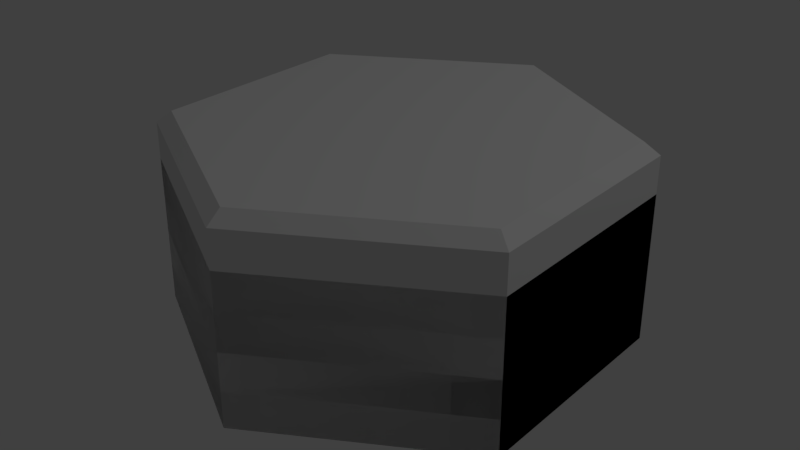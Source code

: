 # Source: BevelledHex3.blend  (saved by Blender 2.79.0; exported with 4.5.12 LTS)
import bpy
from mathutils import Matrix  # noqa: F401  (used for matrix-valued properties, if any)

bpy.ops.wm.read_factory_settings(use_empty=True)
scene = bpy.context.scene
scene.name = 'Scene'

# ---- collections
col_collection_1 = bpy.data.collections.new('Collection 1'); scene.collection.children.link(col_collection_1)

# ---- world
world_world = bpy.data.worlds.new('World'); scene.world = world_world
world_world.color = (0.05088, 0.05088, 0.05088)
world_world.use_sun_shadow = False
world_world.sun_shadow_jitter_overblur = 0.0
world_world.cycles.sampling_method = 'MANUAL'

# ---- cameras
cam_camera = bpy.data.cameras.new('Camera')
cam_camera.clip_end = 100.0
cam_camera.lens = 35.0
cam_camera.sensor_width = 32.0
cam_camera.sensor_height = 18.0
cam_camera.ortho_scale = 7.314
cam_camera.dof.focus_distance = 0.0
cam_camera.dof.aperture_fstop = 128.0

# ---- lights
light_lamp = bpy.data.lights.new('Lamp', 'POINT')
light_lamp.transmission_factor = 0.0
light_lamp.cutoff_distance = 30.0
light_lamp.energy = 100.0
light_lamp.shadow_buffer_clip_start = 1.001
light_lamp.shadow_soft_size = 0.1
light_lamp.shadow_maximum_resolution = 0.006
light_lamp.use_absolute_resolution = True

# ---- meshes
me_cylinder = bpy.data.meshes.new('Cylinder')
me_cylinder.from_pydata([(0.0, 1.0, -0.08086), (0.0, 1.0, 0.08086), (0.866, 0.5, -0.08086), (0.866, 0.5, 0.08086), (0.866, -0.5, -0.08086), (0.866, -0.5, 0.08086), (-8.742e-08, -1.0, -0.08086), (-8.742e-08, -1.0, 0.08086), (-0.866, -0.5, -0.08086), (-0.866, -0.5, 0.08086), (-0.866, 0.5, -0.08086), (-0.866, 0.5, 0.08086), (0.0, 1.0, 0.08086), (0.866, 0.5, 0.08086), (0.866, -0.5, 0.08086), (-8.742e-08, -1.0, 0.08086), (-0.866, -0.5, 0.08086), (-0.866, 0.5, 0.08086), (0.0, 1.0, 0.08086), (0.866, 0.5, 0.08086), (0.866, -0.5, 0.08086), (-8.742e-08, -1.0, 0.08086), (-0.866, -0.5, 0.08086), (-0.866, 0.5, 0.08086), (0.0, 1.0, 0.08086), (0.866, 0.5, 0.08086), (0.866, -0.5, 0.08086), (-8.742e-08, -1.0, 0.08086), (-0.866, -0.5, 0.08086), (-0.866, 0.5, 0.08086), (0.0, 1.0, 0.08086), (0.866, 0.5, 0.08086), (0.866, -0.5, 0.08086), (-8.742e-08, -1.0, 0.08086), (-0.866, -0.5, 0.08086), (-0.866, 0.5, 0.08086), (-1.336e-09, 0.9327, 0.1334), (0.8078, 0.4664, 0.1334), (0.8078, -0.4664, 0.1334), (-8.288e-08, -0.9327, 0.1334), (-0.8078, -0.4664, 0.1334), (-0.8078, 0.4664, 0.1334), (0.0, 1.0, -0.08086), (0.866, 0.5, -0.08086), (0.866, -0.5, -0.08086), (-8.742e-08, -1.0, -0.08086), (-0.866, -0.5, -0.08086), (-0.866, 0.5, -0.08086), (0.0, 1.0, -0.08086), (0.866, 0.5, -0.08086), (0.866, 0.5, 0.08086), (0.0, 1.0, 0.08086), (0.866, -0.5, -0.08086), (0.866, -0.5, 0.08086), (-8.742e-08, -1.0, -0.08086), (-8.742e-08, -1.0, 0.08086), (-0.866, -0.5, -0.08086), (-0.866, -0.5, 0.08086), (-0.866, 0.5, -0.08086), (-0.866, 0.5, 0.08086), (0.0, 1.0, -0.08086), (0.866, 0.5, -0.08086), (0.866, -0.5, -0.08086), (-8.742e-08, -1.0, -0.08086), (-0.866, -0.5, -0.08086), (-0.866, 0.5, -0.08086), (0.0, 1.0, -0.2435), (0.866, 0.5, -0.2435), (0.866, 0.5, -0.08177), (0.0, 1.0, -0.08177), (0.866, -0.5, -0.2435), (0.866, -0.5, -0.08177), (-8.742e-08, -1.0, -0.2435), (-8.742e-08, -1.0, -0.08177), (-0.866, -0.5, -0.2435), (-0.866, -0.5, -0.08177), (-0.866, 0.5, -0.2435), (-0.866, 0.5, -0.08177), (0.0, 1.0, -0.2435), (0.866, 0.5, -0.2435), (0.866, -0.5, -0.2435), (-8.742e-08, -1.0, -0.2435), (-0.866, -0.5, -0.2435), (-0.866, 0.5, -0.2435), (0.0, 1.0, -0.407), (0.866, 0.5, -0.407), (0.866, 0.5, -0.2452), (0.0, 1.0, -0.2452), (0.866, -0.5, -0.407), (0.866, -0.5, -0.2452), (-8.742e-08, -1.0, -0.407), (-8.742e-08, -1.0, -0.2452), (-0.866, -0.5, -0.407), (-0.866, -0.5, -0.2452), (-0.866, 0.5, -0.407), (-0.866, 0.5, -0.2452), (0.0, 1.0, -0.407), (0.866, 0.5, -0.407), (0.866, -0.5, -0.407), (-8.742e-08, -1.0, -0.407), (-0.866, -0.5, -0.407), (-0.866, 0.5, -0.407), (0.0, 1.0, -0.5716), (0.866, 0.5, -0.5716), (0.866, 0.5, -0.4099), (0.0, 1.0, -0.4099), (0.866, -0.5, -0.5716), (0.866, -0.5, -0.4099), (-8.742e-08, -1.0, -0.5716), (-8.742e-08, -1.0, -0.4099), (-0.866, -0.5, -0.5716), (-0.866, -0.5, -0.4099), (-0.866, 0.5, -0.5716), (-0.866, 0.5, -0.4099), (0.0, 1.0, -0.5716), (0.866, 0.5, -0.5716), (0.866, -0.5, -0.5716), (-8.742e-08, -1.0, -0.5716), (-0.866, -0.5, -0.5716), (-0.866, 0.5, -0.5716), (0.0, 1.0, -0.7359), (0.866, 0.5, -0.7359), (0.866, 0.5, -0.5742), (0.0, 1.0, -0.5742), (0.866, -0.5, -0.7359), (0.866, -0.5, -0.5742), (-8.742e-08, -1.0, -0.7359), (-8.742e-08, -1.0, -0.5742), (-0.866, -0.5, -0.7359), (-0.866, -0.5, -0.5742), (-0.866, 0.5, -0.7359), (-0.866, 0.5, -0.5742), (0.0, 1.0, -0.7359), (0.866, 0.5, -0.7359), (0.866, -0.5, -0.7359), (-8.742e-08, -1.0, -0.7359), (-0.866, -0.5, -0.7359), (-0.866, 0.5, -0.7359)], [], [(8, 6, 54, 56), (11, 1, 51, 59), (46, 47, 65, 64), (0, 10, 58, 48), (3, 1, 11, 9, 7, 5), (1, 3, 50, 51), (45, 46, 64, 63), (4, 6, 45, 44), (13, 14, 15, 16, 17, 12), (23, 22, 28, 29), (16, 15, 21, 22), (14, 13, 19, 20), (17, 16, 22, 23), (15, 14, 20, 21), (13, 12, 18, 19), (12, 17, 23, 18), (24, 29, 35, 30), (21, 20, 26, 27), (19, 18, 24, 25), (18, 23, 29, 24), (22, 21, 27, 28), (20, 19, 25, 26), (35, 34, 40, 41), (28, 27, 33, 34), (26, 25, 31, 32), (29, 28, 34, 35), (27, 26, 32, 33), (25, 24, 30, 31), (37, 36, 41, 40, 39, 38), (33, 32, 38, 39), (31, 30, 36, 37), (30, 35, 41, 36), (34, 33, 39, 40), (32, 31, 37, 38), (5, 7, 55, 53), (10, 0, 42, 47), (6, 8, 46, 45), (2, 4, 44, 43), (8, 10, 47, 46), (0, 2, 43, 42), (64, 65, 83, 82), (54, 52, 70, 72), (57, 59, 77, 75), (63, 64, 82, 81), (58, 56, 74, 76), (62, 63, 81, 80), (50, 53, 71, 68), (47, 42, 60, 65), (7, 9, 57, 55), (4, 2, 49, 52), (3, 5, 53, 50), (42, 43, 61, 60), (10, 8, 56, 58), (43, 44, 62, 61), (9, 11, 59, 57), (6, 4, 52, 54), (44, 45, 63, 62), (2, 0, 48, 49), (83, 78, 96, 101), (71, 73, 91, 89), (67, 66, 84, 85), (82, 83, 101, 100), (72, 70, 88, 90), (75, 77, 95, 93), (81, 82, 100, 99), (49, 48, 66, 67), (53, 55, 73, 71), (65, 60, 78, 83), (51, 50, 68, 69), (48, 58, 76, 66), (59, 51, 69, 77), (56, 54, 72, 74), (60, 61, 79, 78), (55, 57, 75, 73), (52, 49, 67, 70), (61, 62, 80, 79), (84, 94, 112, 102), (87, 86, 104, 105), (101, 96, 114, 119), (89, 91, 109, 107), (85, 84, 102, 103), (100, 101, 119, 118), (90, 88, 106, 108), (69, 68, 86, 87), (66, 76, 94, 84), (77, 69, 87, 95), (74, 72, 90, 92), (78, 79, 97, 96), (73, 75, 93, 91), (70, 67, 85, 88), (79, 80, 98, 97), (68, 71, 89, 86), (80, 81, 99, 98), (76, 74, 92, 94), (114, 115, 133, 132), (110, 108, 126, 128), (113, 105, 123, 131), (102, 112, 130, 120), (105, 104, 122, 123), (119, 114, 132, 137), (107, 109, 127, 125), (95, 87, 105, 113), (92, 90, 108, 110), (96, 97, 115, 114), (91, 93, 111, 109), (88, 85, 103, 106), (97, 98, 116, 115), (86, 89, 107, 104), (98, 99, 117, 116), (94, 92, 110, 112), (99, 100, 118, 117), (93, 95, 113, 111), (120, 123, 122, 121), (121, 122, 125, 124), (124, 125, 127, 126), (126, 127, 129, 128), (128, 129, 131, 130), (130, 131, 123, 120), (132, 133, 134, 135, 136, 137), (109, 111, 129, 127), (106, 103, 121, 124), (115, 116, 134, 133), (104, 107, 125, 122), (116, 117, 135, 134), (112, 110, 128, 130), (117, 118, 136, 135), (111, 113, 131, 129), (108, 106, 124, 126), (118, 119, 137, 136), (103, 102, 120, 121)])
_uv = me_cylinder.uv_layers.new(name='UVMap')
_uv.uv.foreach_set('vector', [0.0, 0.0, 0.0, 0.0, 0.0, 0.0, 0.0, 0.0, 0.0, 0.0, 0.0, 0.0, 0.0, 0.0, 0.0, 0.0, 0.0, 0.0, 0.0, 0.0, 0.0, 0.0, 0.0, 0.0, 0.0, 0.0, 0.0, 0.0, 0.0, 0.0, 0.0, 0.0, 0.0, 0.0, 0.0, 0.0, 0.0, 0.0, 0.0, 0.0, 0.0, 0.0, 0.0, 0.0, 0.0, 0.0, 0.0, 0.0, 0.0, 0.0, 0.0, 0.0, 0.0, 0.0, 0.0, 0.0, 0.0, 0.0, 0.0, 0.0, 0.0, 0.0, 0.0, 0.0, 0.0, 0.0, 0.0, 0.0, 0.0, 0.0, 0.0, 0.0, 0.0, 0.0, 0.0, 0.0, 0.0, 0.0, 0.0, 0.0, 0.0, 0.0, 0.0, 0.0, 0.0, 0.0, 0.0, 0.0, 0.0, 0.0, 0.0, 0.0, 0.0, 0.0, 0.0, 0.0, 0.0, 0.0, 0.0, 0.0, 0.0, 0.0, 0.0, 0.0, 0.0, 0.0, 0.0, 0.0, 0.0, 0.0, 0.0, 0.0, 0.0, 0.0, 0.0, 0.0, 0.0, 0.0, 0.0, 0.0, 0.0, 0.0, 0.0, 0.0, 0.0, 0.0, 0.0, 0.0, 0.0, 0.0, 0.0, 0.0, 0.0, 0.0, 0.0, 0.0, 0.0, 0.0, 0.0, 0.0, 0.0, 0.0, 0.0, 0.0, 0.0, 0.0, 0.0, 0.0, 0.0, 0.0, 0.0, 0.0, 0.0, 0.0, 0.0, 0.0, 0.0, 0.0, 0.0, 0.0, 0.0, 0.0, 0.0, 0.0, 0.0, 0.0, 0.0, 0.0, 0.0, 0.0, 0.0, 0.0, 0.0, 0.0, 0.0, 0.0, 0.0, 0.0, 0.0, 0.0, 0.0, 0.0, 0.0, 0.0, 0.0, 0.0, 0.0, 0.0, 0.0, 0.0, 0.0, 0.0, 0.0, 0.0, 0.0, 0.0, 0.0, 0.0, 0.0, 0.0, 0.0, 0.0, 0.0, 0.0, 0.0, 0.0, 0.0, 0.0, 0.0, 0.0, 0.0, 0.0, 0.0, 0.0, 0.0, 0.0, 0.0, 0.0, 0.0, 0.0, 0.0, 0.0, 0.0, 0.0, 0.0, 0.0, 0.0, 0.0, 0.0, 0.0, 0.0, 0.0, 0.75, 9.314e-05, 0.9999, 0.433, 0.75, 0.866, 0.25, 0.866, 9.304e-05, 0.433, 0.25, 9.304e-05, 0.0, 0.0, 0.0, 0.0, 0.0, 0.0, 0.0, 0.0, 0.0, 0.0, 0.0, 0.0, 0.0, 0.0, 0.0, 0.0, 0.0, 0.0, 0.0, 0.0, 0.0, 0.0, 0.0, 0.0, 0.0, 0.0, 0.0, 0.0, 0.0, 0.0, 0.0, 0.0, 0.0, 0.0, 0.0, 0.0, 0.0, 0.0, 0.0, 0.0, 0.0, 0.0, 0.0, 0.0, 0.0, 0.0, 0.0, 0.0, 0.0, 0.0, 0.0, 0.0, 0.0, 0.0, 0.0, 0.0, 0.0, 0.0, 0.0, 0.0, 0.0, 0.0, 0.0, 0.0, 0.0, 0.0, 0.0, 0.0, 0.0, 0.0, 0.0, 0.0, 0.0, 0.0, 0.0, 0.0, 0.0, 0.0, 0.0, 0.0, 0.0, 0.0, 0.0, 0.0, 0.0, 0.0, 0.0, 0.0, 0.0, 0.0, 0.0, 0.0, 0.0, 0.0, 0.0, 0.0, 0.0, 0.0, 0.0, 0.0, 0.0, 0.0, 0.0, 0.0, 0.0, 0.0, 0.0, 0.0, 0.0, 0.0, 0.0, 0.0, 0.0, 0.0, 0.0, 0.0, 0.0, 0.0, 0.0, 0.0, 0.0, 0.0, 0.0, 0.0, 0.0, 0.0, 0.0, 0.0, 0.0, 0.0, 0.0, 0.0, 0.0, 0.0, 0.0, 0.0, 0.0, 0.0, 0.0, 0.0, 0.0, 0.0, 0.0, 0.0, 0.0, 0.0, 0.0, 0.0, 0.0, 0.0, 0.0, 0.0, 0.0, 0.0, 0.0, 0.0, 0.0, 0.0, 0.0, 0.0, 0.0, 0.0, 0.0, 0.0, 0.0, 0.0, 0.0, 0.0, 0.0, 0.0, 0.0, 0.0, 0.0, 0.0, 0.0, 0.0, 0.0, 0.0, 0.0, 0.0, 0.0, 0.0, 0.0, 0.0, 0.0, 0.0, 0.0, 0.0, 0.0, 0.0, 0.0, 0.0, 0.0, 0.0, 0.0, 0.0, 0.0, 0.0, 0.0, 0.0, 0.0, 0.0, 0.0, 0.0, 0.0, 0.0, 0.0, 0.0, 0.0, 0.0, 0.0, 0.0, 0.0, 0.0, 0.0, 0.0, 0.0, 0.0, 0.0, 0.0, 0.0, 0.0, 0.0, 0.0, 0.0, 0.0, 0.0, 0.0, 0.0, 0.0, 0.0, 0.0, 0.0, 0.0, 0.0, 0.0, 0.0, 0.0, 0.0, 0.0, 0.0, 0.0, 0.0, 0.0, 0.0, 0.0, 0.0, 0.0, 0.0, 0.0, 0.0, 0.0, 0.0, 0.0, 0.0, 0.0, 0.0, 0.0, 0.0, 0.0, 0.0, 0.0, 0.0, 0.0, 0.0, 0.0, 0.0, 0.0, 0.0, 0.0, 0.0, 0.0, 0.0, 0.0, 0.0, 0.0, 0.0, 0.0, 0.0, 0.0, 0.0, 0.0, 0.0, 0.0, 0.0, 0.0, 0.0, 0.0, 0.0, 0.0, 0.0, 0.0, 0.0, 0.0, 0.0, 0.0, 0.0, 0.0, 0.0, 0.0, 0.0, 0.0, 0.0, 0.0, 0.0, 0.0, 0.0, 0.0, 0.0, 0.0, 0.0, 0.0, 0.0, 0.0, 0.0, 0.0, 0.0, 0.0, 0.0, 0.0, 0.0, 0.0, 0.0, 0.0, 0.0, 0.0, 0.0, 0.0, 0.0, 0.0, 0.0, 0.0, 0.0, 0.0, 0.0, 0.0, 0.0, 0.0, 0.0, 0.0, 0.0, 0.0, 0.0, 0.0, 0.0, 0.0, 0.0, 0.0, 0.0, 0.0, 0.0, 0.0, 0.0, 0.0, 0.0, 0.0, 0.0, 0.0, 0.0, 0.0, 0.0, 0.0, 0.0, 0.0, 0.0, 0.0, 0.0, 0.0, 0.0, 0.0, 0.0, 0.0, 0.0, 0.0, 0.0, 0.0, 0.0, 0.0, 0.0, 0.0, 0.0, 0.0, 0.0, 0.0, 0.0, 0.0, 0.0, 0.0, 0.0, 0.0, 0.0, 0.0, 0.0, 0.0, 0.0, 0.0, 0.0, 0.0, 0.0, 0.0, 0.0, 0.0, 0.0, 0.0, 0.0, 0.0, 0.0, 0.0, 0.0, 0.0, 0.0, 0.0, 0.0, 0.0, 0.0, 0.0, 0.0, 0.0, 0.0, 0.0, 0.0, 0.0, 0.0, 0.0, 0.0, 0.0, 0.0, 0.0, 0.0, 0.0, 0.0, 0.0, 0.0, 0.0, 0.0, 0.0, 0.0, 0.0, 0.0, 0.0, 0.0, 0.0, 0.0, 0.0, 0.0, 0.0, 0.0, 0.0, 0.0, 0.0, 0.0, 0.0, 0.0, 0.0, 0.0, 0.0, 0.0, 0.0, 0.0, 0.0, 0.0, 0.0, 0.0, 0.0, 0.0, 0.0, 0.0, 0.0, 0.0, 0.0, 0.0, 0.0, 0.0, 0.0, 0.0, 0.0, 0.0, 0.0, 0.0, 0.0, 0.0, 0.0, 0.0, 0.0, 0.0, 0.0, 0.0, 0.0, 0.0, 0.0, 0.0, 0.0, 0.0, 0.0, 0.0, 0.0, 0.0, 0.0, 0.0, 0.0, 0.0, 0.0, 0.0, 0.0, 0.0, 0.0, 0.0, 0.0, 0.0, 0.0, 0.0, 0.0, 0.0, 0.0, 0.0, 0.0, 0.0, 0.0, 0.0, 0.0, 0.0, 0.0, 0.0, 0.0, 0.0, 0.0, 0.0, 0.0, 0.0, 0.0, 0.0, 0.0, 0.0, 0.0, 0.0, 0.0, 0.0, 0.0, 0.0, 0.0, 0.0, 0.0, 0.0, 0.0, 0.0, 0.0, 0.0, 0.0, 0.0, 0.0, 0.0, 0.0, 0.0, 0.0, 0.0, 0.0, 0.0, 0.0, 0.0, 0.0, 0.0, 0.0, 0.0, 0.0, 0.0, 0.0, 0.0, 0.0, 0.0, 0.0, 0.0, 0.0, 0.0, 0.0, 0.0, 0.0, 0.0, 0.0, 0.0, 0.0, 0.0, 0.0, 0.0, 0.0, 0.0, 0.0, 0.0, 0.0, 0.0, 0.0, 0.0, 0.0, 0.0, 0.0, 0.0, 0.0, 0.0, 0.0, 0.0, 0.0, 0.0, 0.0, 0.0, 0.0, 0.0, 0.0, 0.0, 0.0, 0.0, 0.0, 0.0, 0.0, 0.0, 0.0, 0.0, 0.0, 0.0, 0.0, 0.0, 0.0, 0.0, 0.0, 0.0, 0.0, 0.0, 0.0, 0.0, 0.0, 0.0, 0.0, 0.0, 0.0, 0.0, 0.0, 0.0, 0.0, 0.0, 0.0, 0.0, 0.0, 0.0, 0.0, 0.0, 0.0, 0.0, 0.0, 0.0, 0.0, 0.0, 0.0, 0.0, 0.0, 0.0, 0.0, 0.0, 0.0, 0.0, 0.0, 0.0, 0.0, 0.0, 0.0, 0.0, 0.0, 0.0, 0.0, 0.0, 0.0, 0.0, 0.0, 0.0, 0.0, 0.0, 0.0, 0.0, 0.0, 0.0, 0.0, 0.0, 0.0, 0.0, 0.0, 0.0, 0.0, 0.0, 0.0, 0.0, 0.0, 0.0, 0.0, 0.0, 0.0, 0.0, 0.0, 0.0, 0.0, 0.0, 0.0, 0.0, 0.0, 0.0, 0.0, 0.0, 0.0, 0.0, 0.0, 0.0, 0.0, 0.0, 0.0, 0.0, 0.0, 0.0, 0.0, 0.0, 0.0, 0.0, 0.0, 0.0, 0.0, 0.0, 0.0, 0.0, 0.0, 0.0, 0.0, 0.0, 0.0, 0.0, 0.0, 0.0, 0.0, 0.0, 0.0, 0.0, 0.0, 0.0, 0.0, 0.0, 0.0, 0.0, 0.0, 0.0, 0.0, 0.0, 0.0, 0.0, 0.0, 0.0, 0.0, 0.0, 0.0, 0.0, 0.0, 0.0, 0.0, 0.0, 0.0, 0.0, 0.0, 0.0, 0.0, 0.0, 0.0, 0.0, 0.0, 0.0, 0.0, 0.0, 0.0, 0.0, 0.0, 0.0, 0.0, 0.0, 0.0, 0.0, 0.0, 0.0, 0.0, 0.0, 0.0, 0.0, 0.0, 0.0, 0.0, 0.0, 0.0, 0.0, 0.0, 0.0, 0.0, 0.0, 0.0, 0.0, 0.0, 0.0, 0.0, 0.0, 0.0, 0.0, 0.0, 0.0, 0.0, 0.0, 0.0, 0.0, 0.0, 0.0, 0.0, 0.0, 0.0])
me_cylinder.use_remesh_preserve_volume = False
me_cylinder.use_remesh_preserve_attributes = False
me_cylinder.use_mirror_vertex_groups = False
me_cylinder.update()

# ---- objects
ob_cylinder = bpy.data.objects.new('Cylinder', me_cylinder)
ob_lamp = bpy.data.objects.new('Lamp', light_lamp)
ob_camera = bpy.data.objects.new('Camera', cam_camera)

# ---- transforms, parenting, visibility, modifiers, constraints
ob_cylinder.location = (0.9341, -0.413, 0.5085)
ob_cylinder.lineart.crease_threshold = 0.0
ob_lamp.location = (4.076, 1.005, 5.904)
ob_lamp.rotation_euler = (0.6503, 0.05522, 1.866)
ob_lamp.lock_rotations_4d = False
ob_lamp.empty_display_type = 'ARROWS'
ob_lamp.color = (0.0, 0.0, 0.0, 0.0)
ob_lamp.lineart.crease_threshold = 0.0
ob_camera.location = (7.481, -6.508, 5.344)
ob_camera.rotation_euler = (1.109, 0.0, 0.8149)
ob_camera.lock_rotations_4d = False
ob_camera.empty_display_type = 'ARROWS'
ob_camera.color = (0.0, 0.0, 0.0, 0.0)
ob_camera.display_type = 'WIRE'
ob_camera.lineart.crease_threshold = 0.0

# ---- collection membership
col_collection_1.objects.link(ob_cylinder)
col_collection_1.objects.link(ob_lamp)
col_collection_1.objects.link(ob_camera)

# ---- scene / render settings (as saved in the file)
scene.camera = ob_cylinder
scene.frame_start = 1; scene.frame_end = 250; scene.frame_set(1)
scene.render.engine = 'BLENDER_EEVEE_NEXT'
scene.render.resolution_percentage = 50
scene.render.dither_intensity = 0.0
scene.cycles.use_denoising = False
scene.cycles.samples = 128
scene.cycles.sampling_pattern = 'TABULATED_SOBOL'
scene.cycles.use_adaptive_sampling = False
scene.cycles.use_light_tree = False
scene.cycles.blur_glossy = 0.0
scene.cycles.sample_clamp_indirect = 0.0
scene.view_settings.view_transform = 'Standard'
bpy.context.view_layer.update()

# ---- added for rendering (the .blend has no active camera): camera
cam_auto = bpy.data.cameras.new('AutoCamera')
cam_auto.lens = 50.0
cam_auto.sensor_width = 36.0
cam_auto.clip_end = 1000.0
ob_auto_camera = bpy.data.objects.new('AutoCamera', cam_auto)
scene.collection.objects.link(ob_auto_camera)
ob_auto_camera.location = (3.51076, -3.50503, 2.26856)
ob_auto_camera.rotation_euler = (1.09748, -7.21219e-08, 0.694738)
scene.camera = ob_auto_camera
bpy.context.view_layer.update()
